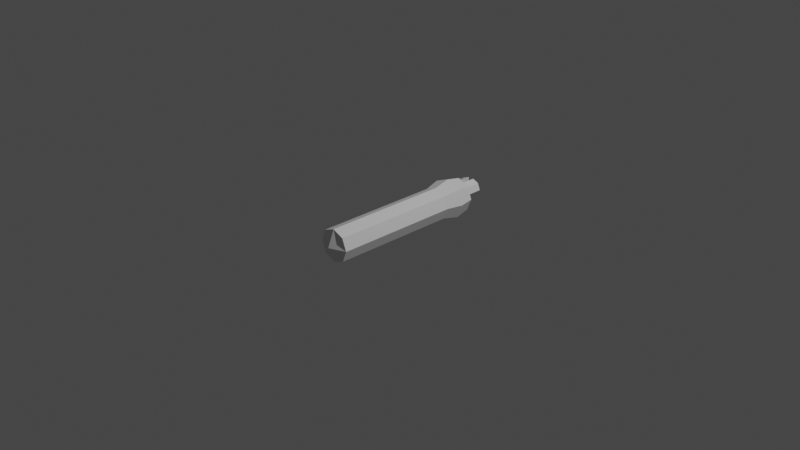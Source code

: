 # Source: worm.blend  (saved by Blender 3.0.42; exported with 4.5.12 LTS)
import bpy
from mathutils import Matrix  # noqa: F401  (used for matrix-valued properties, if any)

bpy.ops.wm.read_factory_settings(use_empty=True)
scene = bpy.context.scene
scene.name = 'Scene'

# ---- collections
col_collection = bpy.data.collections.new('Collection'); scene.collection.children.link(col_collection)

# ---- materials (node trees are filled in below, after node groups)
mat_material = bpy.data.materials.new('Material')
mat_material.alpha_threshold = 0.0
mat_material.use_transparent_shadow = False
mat_material.line_color = (0.0, 0.0, 0.0, 1.0)

# ---- material node trees
mat_material.use_nodes = True; mat_material.node_tree.nodes.clear()
_N = mat_material.node_tree.nodes; _L = mat_material.node_tree.links
n0 = _N.new('ShaderNodeOutputMaterial'); n0.name = 'Material Output'; n0.location = (300, 300)
n1 = _N.new('ShaderNodeBsdfPrincipled'); n1.name = 'Principled BSDF'; n1.location = (10, 300)
n1.distribution = 'GGX'
n1.subsurface_method = 'RANDOM_WALK_SKIN'
n1.inputs[2].default_value = 0.4
n1.inputs[3].default_value = 1.45
n1.inputs[27].default_value = (0.0, 0.0, 0.0, 1.0)
n1.inputs[28].default_value = 1.0
_L.new(n1.outputs[0], n0.inputs[0])
n0.is_active_output = True

# ---- world
world_world = bpy.data.worlds.new('World'); scene.world = world_world
world_world.use_nodes = True; world_world.node_tree.nodes.clear()
_N = world_world.node_tree.nodes; _L = world_world.node_tree.links
n0 = _N.new('ShaderNodeOutputWorld'); n0.name = 'World Output'; n0.location = (300, 300)
n1 = _N.new('ShaderNodeBackground'); n1.name = 'Background'; n1.location = (10, 300)
n1.inputs[0].default_value = (0.05088, 0.05088, 0.05088, 1.0)
_L.new(n1.outputs[0], n0.inputs[0])
n0.is_active_output = True
world_world.color = (0.05088, 0.05088, 0.05088)
world_world.use_sun_shadow = False
world_world.sun_shadow_jitter_overblur = 0.0

# ---- cameras
cam_camera = bpy.data.cameras.new('Camera')
cam_camera.clip_end = 100.0
cam_camera.ortho_scale = 7.314

# ---- lights
light_light = bpy.data.lights.new('Light', 'POINT')
light_light.transmission_factor = 0.0
light_light.energy = 1000.0
light_light.shadow_soft_size = 0.1
light_light.shadow_maximum_resolution = 0.006
light_light.use_absolute_resolution = True

# ---- meshes
me_cube = bpy.data.meshes.new('Cube')
me_cube.from_pydata([(0.5123, 3.328, 0.5123), (0.3885, 3.328, -0.3885), (0.4888, -3.328, 0.4888), (0.4888, -3.328, -0.4888), (-0.5123, 3.328, 0.5123), (-0.3885, 3.328, -0.3885), (-0.4888, -3.328, 0.4888), (-0.4888, -3.328, -0.4888), (0.0, 3.328, -0.5457), (0.0, -3.328, 0.6865), (0.0, -3.328, -0.6865), (0.0, 3.328, 0.7195), (0.4929, 3.328, -0.1306), (-0.6865, -3.328, 0.0), (0.6865, -3.328, 0.0), (-0.4929, 3.328, -0.1306), (0.0, 3.328, 0.0), (0.0, -3.614, 0.0), (-0.4888, 1.997, -0.4888), (-0.4888, 0.6656, -0.4888), (-0.4888, -0.6656, -0.4888), (-0.4888, -1.997, -0.4888), (0.4888, 1.997, 0.4888), (0.4888, 0.6656, 0.4888), (0.4888, -0.6656, 0.4888), (0.4888, -1.997, 0.4888), (-0.4888, -1.997, 0.4888), (-0.4888, -0.6656, 0.4888), (-0.4888, 0.6656, 0.4888), (-0.4888, 1.997, 0.4888), (0.4888, -1.997, -0.4888), (0.4888, -0.6656, -0.4888), (0.4888, 0.6656, -0.4888), (0.4888, 1.997, -0.4888), (0.0, 1.997, -0.6865), (0.0, 0.6656, -0.6865), (0.0, -0.6656, -0.6865), (0.0, -1.997, -0.6865), (0.0, 1.997, 0.6865), (0.0, 0.6656, 0.6865), (0.0, -0.6656, 0.6865), (0.0, -1.997, 0.6865), (0.6865, 1.997, 0.0), (0.6865, 0.6656, 0.0), (0.6865, -0.6656, 0.0), (0.6865, -1.997, 0.0), (-0.6865, -1.997, 0.0), (-0.6865, -0.6656, 0.0), (-0.6865, 0.6656, 0.0), (-0.6865, 1.997, 0.0), (0.121, 3.328, 0.121), (0.121, 3.328, 0.5071), (0.3959, 3.328, 0.3959), (0.5071, 3.328, 0.121), (-0.5071, 3.328, 0.121), (-0.3959, 3.328, 0.3959), (-0.121, 3.328, 0.5071), (-0.121, 3.328, 0.121), (0.121, 4.053, 0.121), (0.121, 4.053, 0.5071), (0.3959, 4.053, 0.3959), (0.5071, 4.053, 0.121), (-0.5071, 4.053, 0.121), (-0.3959, 4.053, 0.3959), (-0.121, 4.053, 0.5071), (-0.121, 4.053, 0.121), (0.0, 3.328, -0.7195), (-0.5123, 3.328, -0.5123), (0.7195, 3.328, 0.0), (0.5123, 3.328, -0.5123), (-0.7195, 3.328, 0.0), (0.0, 3.328, -0.1306), (0.3885, 2.989, -0.3885), (-0.3885, 2.989, -0.3885), (0.0, 2.989, -0.5457), (0.4929, 2.989, -0.1306), (-0.4929, 2.989, -0.1306), (0.0, 2.989, -0.1306), (-0.6068, 2.662, 0.6068), (0.6068, 2.662, -0.6068), (-0.8522, 2.662, 0.0), (-0.6068, 2.662, -0.6068), (0.6068, 2.662, 0.6068), (0.0, 2.662, -0.8522), (0.0, 2.662, 0.8522), (0.8522, 2.662, 0.0), (-0.4888, -2.662, -0.4888), (0.4888, -2.662, 0.4888), (0.0, -2.662, -0.6865), (0.0, -2.662, 0.6865), (0.6865, -2.662, 0.0), (-0.4888, -2.662, 0.4888), (0.4888, -2.662, -0.4888), (-0.6865, -2.662, 0.0), (-0.4888, -1.331, -0.4888), (0.4888, -1.331, 0.4888), (-0.4888, -1.331, 0.4888), (0.4888, -1.331, -0.4888), (0.0, -1.331, -0.6865), (0.0, -1.331, 0.6865), (0.6865, -1.331, 0.0), (-0.6865, -1.331, 0.0), (-0.4888, 0.0, -0.4888), (0.4888, 0.0, 0.4888), (-0.4888, 0.0, 0.4888), (0.4888, 0.0, -0.4888), (0.0, 0.0, -0.6865), (0.0, 0.0, 0.6865), (0.6865, 0.0, 0.0), (-0.6865, 0.0, 0.0), (-0.4888, 1.331, -0.4888), (0.4888, 1.331, 0.4888), (-0.4888, 1.331, 0.4888), (0.4888, 1.331, -0.4888), (0.0, 1.331, -0.6865), (0.0, 1.331, 0.6865), (0.6865, 1.331, 0.0), (-0.6865, 1.331, 0.0)], [], [(89, 91, 6, 9), (17, 9, 6, 13), (80, 78, 4, 70), (88, 92, 3, 10), (90, 87, 2, 14), (54, 55, 63, 62), (55, 56, 64, 63), (86, 88, 10, 7), (14, 2, 9, 17), (87, 89, 9, 2), (3, 14, 17, 10), (5, 15, 76, 73), (15, 71, 77, 76), (92, 90, 14, 3), (81, 80, 70, 67), (10, 17, 13, 7), (86, 93, 46, 21), (94, 101, 47, 20), (102, 109, 48, 19), (110, 117, 49, 18), (79, 85, 42, 33), (113, 116, 43, 32), (105, 108, 44, 31), (97, 100, 45, 30), (82, 84, 38, 22), (111, 115, 39, 23), (103, 107, 40, 24), (95, 99, 41, 25), (81, 83, 34, 18), (110, 114, 35, 19), (102, 106, 36, 20), (94, 98, 37, 21), (85, 82, 22, 42), (116, 111, 23, 43), (108, 103, 24, 44), (100, 95, 25, 45), (83, 79, 33, 34), (114, 113, 32, 35), (106, 105, 31, 36), (98, 97, 30, 37), (93, 91, 26, 46), (101, 96, 27, 47), (109, 104, 28, 48), (117, 112, 29, 49), (84, 78, 29, 38), (115, 112, 28, 39), (107, 104, 27, 40), (99, 96, 26, 41), (16, 11, 51, 50), (11, 0, 52, 51), (0, 68, 53, 52), (68, 16, 50, 53), (70, 4, 55, 54), (4, 11, 56, 55), (11, 16, 57, 56), (16, 70, 54, 57), (58, 59, 60, 61), (62, 63, 64, 65), (51, 52, 60, 59), (56, 57, 65, 64), (50, 51, 59, 58), (57, 54, 62, 65), (52, 53, 61, 60), (53, 50, 58, 61), (5, 8, 66, 67), (1, 12, 68, 69), (15, 5, 67, 70), (8, 1, 69, 66), (71, 15, 70, 16), (12, 71, 16, 68), (73, 76, 77, 74), (74, 77, 75, 72), (8, 5, 73, 74), (71, 12, 75, 77), (1, 8, 74, 72), (12, 1, 72, 75), (11, 4, 78, 84), (66, 69, 79, 83), (68, 0, 82, 85), (67, 66, 83, 81), (0, 11, 84, 82), (69, 68, 85, 79), (18, 49, 80, 81), (49, 29, 78, 80), (13, 6, 91, 93), (7, 13, 93, 86), (30, 45, 90, 92), (25, 41, 89, 87), (21, 37, 88, 86), (45, 25, 87, 90), (37, 30, 92, 88), (41, 26, 91, 89), (40, 27, 96, 99), (46, 26, 96, 101), (36, 31, 97, 98), (44, 24, 95, 100), (20, 36, 98, 94), (24, 40, 99, 95), (31, 44, 100, 97), (21, 46, 101, 94), (39, 28, 104, 107), (47, 27, 104, 109), (35, 32, 105, 106), (43, 23, 103, 108), (19, 35, 106, 102), (23, 39, 107, 103), (32, 43, 108, 105), (20, 47, 109, 102), (38, 29, 112, 115), (48, 28, 112, 117), (34, 33, 113, 114), (42, 22, 111, 116), (18, 34, 114, 110), (22, 38, 115, 111), (33, 42, 116, 113), (19, 48, 117, 110)])
_uv = me_cube.uv_layers.new(name='UVMap')
_uv.uv.foreach_set('vector', [0.75, 0.725, 0.875, 0.725, 0.875, 0.75, 0.75, 0.75, 0.5, 0.875, 0.625, 0.875, 0.625, 1.0, 0.5, 1.0, 0.5, 0.225, 0.625, 0.225, 0.625, 0.25, 0.5, 0.25, 0.25, 0.725, 0.375, 0.725, 0.375, 0.75, 0.25, 0.75, 0.5, 0.725, 0.625, 0.725, 0.625, 0.75, 0.5, 0.75, 0.529, 0.2757, 0.5941, 0.2809, 0.5941, 0.2809, 0.529, 0.2757, 0.5941, 0.2809, 0.5993, 0.346, 0.5993, 0.346, 0.5941, 0.2809, 0.125, 0.725, 0.25, 0.725, 0.25, 0.75, 0.125, 0.75, 0.5, 0.75, 0.625, 0.75, 0.625, 0.875, 0.5, 0.875, 0.625, 0.725, 0.75, 0.725, 0.75, 0.75, 0.625, 0.75, 0.375, 0.75, 0.5, 0.75, 0.5, 0.875, 0.375, 0.875, 0.4082, 0.2832, 0.4688, 0.2778, 0.4688, 0.2778, 0.4082, 0.2832, 0.4688, 0.2778, 0.4762, 0.375, 0.4762, 0.375, 0.4688, 0.2778, 0.375, 0.725, 0.5, 0.725, 0.5, 0.75, 0.375, 0.75, 0.375, 0.225, 0.5, 0.225, 0.5, 0.25, 0.375, 0.25, 0.375, 0.875, 0.5, 0.875, 0.5, 1.0, 0.375, 1.0, 0.375, 0.025, 0.5, 0.025, 0.5, 0.05, 0.375, 0.05, 0.375, 0.075, 0.5, 0.075, 0.5, 0.1, 0.375, 0.1, 0.375, 0.125, 0.5, 0.125, 0.5, 0.15, 0.375, 0.15, 0.375, 0.175, 0.5, 0.175, 0.5, 0.2, 0.375, 0.2, 0.375, 0.525, 0.5, 0.525, 0.5, 0.55, 0.375, 0.55, 0.375, 0.575, 0.5, 0.575, 0.5, 0.6, 0.375, 0.6, 0.375, 0.625, 0.5, 0.625, 0.5, 0.65, 0.375, 0.65, 0.375, 0.675, 0.5, 0.675, 0.5, 0.7, 0.375, 0.7, 0.625, 0.525, 0.75, 0.525, 0.75, 0.55, 0.625, 0.55, 0.625, 0.575, 0.75, 0.575, 0.75, 0.6, 0.625, 0.6, 0.625, 0.625, 0.75, 0.625, 0.75, 0.65, 0.625, 0.65, 0.625, 0.675, 0.75, 0.675, 0.75, 0.7, 0.625, 0.7, 0.125, 0.525, 0.25, 0.525, 0.25, 0.55, 0.125, 0.55, 0.125, 0.575, 0.25, 0.575, 0.25, 0.6, 0.125, 0.6, 0.125, 0.625, 0.25, 0.625, 0.25, 0.65, 0.125, 0.65, 0.125, 0.675, 0.25, 0.675, 0.25, 0.7, 0.125, 0.7, 0.5, 0.525, 0.625, 0.525, 0.625, 0.55, 0.5, 0.55, 0.5, 0.575, 0.625, 0.575, 0.625, 0.6, 0.5, 0.6, 0.5, 0.625, 0.625, 0.625, 0.625, 0.65, 0.5, 0.65, 0.5, 0.675, 0.625, 0.675, 0.625, 0.7, 0.5, 0.7, 0.25, 0.525, 0.375, 0.525, 0.375, 0.55, 0.25, 0.55, 0.25, 0.575, 0.375, 0.575, 0.375, 0.6, 0.25, 0.6, 0.25, 0.625, 0.375, 0.625, 0.375, 0.65, 0.25, 0.65, 0.25, 0.675, 0.375, 0.675, 0.375, 0.7, 0.25, 0.7, 0.5, 0.025, 0.625, 0.025, 0.625, 0.05, 0.5, 0.05, 0.5, 0.075, 0.625, 0.075, 0.625, 0.1, 0.5, 0.1, 0.5, 0.125, 0.625, 0.125, 0.625, 0.15, 0.5, 0.15, 0.5, 0.175, 0.625, 0.175, 0.625, 0.2, 0.5, 0.2, 0.75, 0.525, 0.875, 0.525, 0.875, 0.55, 0.75, 0.55, 0.75, 0.575, 0.875, 0.575, 0.875, 0.6, 0.75, 0.6, 0.75, 0.625, 0.875, 0.625, 0.875, 0.65, 0.75, 0.65, 0.75, 0.675, 0.875, 0.675, 0.875, 0.7, 0.75, 0.7, 0.5, 0.375, 0.625, 0.375, 0.5993, 0.404, 0.5244, 0.3994, 0.625, 0.375, 0.625, 0.5, 0.5941, 0.4691, 0.5993, 0.404, 0.625, 0.5, 0.5, 0.5, 0.529, 0.4743, 0.5941, 0.4691, 0.5, 0.5, 0.5, 0.375, 0.5244, 0.3994, 0.529, 0.4743, 0.5, 0.25, 0.625, 0.25, 0.5941, 0.2809, 0.529, 0.2757, 0.625, 0.25, 0.625, 0.375, 0.5993, 0.346, 0.5941, 0.2809, 0.625, 0.375, 0.5, 0.375, 0.5244, 0.3506, 0.5993, 0.346, 0.5, 0.375, 0.5, 0.25, 0.529, 0.2757, 0.5244, 0.3506, 0.5244, 0.3994, 0.5993, 0.404, 0.5941, 0.4691, 0.529, 0.4743, 0.529, 0.2757, 0.5941, 0.2809, 0.5993, 0.346, 0.5244, 0.3506, 0.5993, 0.404, 0.5941, 0.4691, 0.5941, 0.4691, 0.5993, 0.404, 0.5993, 0.346, 0.5244, 0.3506, 0.5244, 0.3506, 0.5993, 0.346, 0.5244, 0.3994, 0.5993, 0.404, 0.5993, 0.404, 0.5244, 0.3994, 0.5244, 0.3506, 0.529, 0.2757, 0.529, 0.2757, 0.5244, 0.3506, 0.5941, 0.4691, 0.529, 0.4743, 0.529, 0.4743, 0.5941, 0.4691, 0.529, 0.4743, 0.5244, 0.3994, 0.5244, 0.3994, 0.529, 0.4743, 0.4082, 0.2832, 0.4006, 0.375, 0.375, 0.375, 0.375, 0.25, 0.4082, 0.4668, 0.4688, 0.4722, 0.5, 0.5, 0.375, 0.5, 0.4688, 0.2778, 0.4082, 0.2832, 0.375, 0.25, 0.5, 0.25, 0.4006, 0.375, 0.4082, 0.4668, 0.375, 0.5, 0.375, 0.375, 0.4762, 0.375, 0.4688, 0.2778, 0.5, 0.25, 0.5, 0.375, 0.4688, 0.4722, 0.4762, 0.375, 0.5, 0.375, 0.5, 0.5, 0.4082, 0.2832, 0.4688, 0.2778, 0.4762, 0.375, 0.4006, 0.375, 0.4006, 0.375, 0.4762, 0.375, 0.4688, 0.4722, 0.4082, 0.4668, 0.4006, 0.375, 0.4082, 0.2832, 0.4082, 0.2832, 0.4006, 0.375, 0.4762, 0.375, 0.4688, 0.4722, 0.4688, 0.4722, 0.4762, 0.375, 0.4082, 0.4668, 0.4006, 0.375, 0.4006, 0.375, 0.4082, 0.4668, 0.4688, 0.4722, 0.4082, 0.4668, 0.4082, 0.4668, 0.4688, 0.4722, 0.75, 0.5, 0.875, 0.5, 0.875, 0.525, 0.75, 0.525, 0.25, 0.5, 0.375, 0.5, 0.375, 0.525, 0.25, 0.525, 0.5, 0.5, 0.625, 0.5, 0.625, 0.525, 0.5, 0.525, 0.125, 0.5, 0.25, 0.5, 0.25, 0.525, 0.125, 0.525, 0.625, 0.5, 0.75, 0.5, 0.75, 0.525, 0.625, 0.525, 0.375, 0.5, 0.5, 0.5, 0.5, 0.525, 0.375, 0.525, 0.375, 0.2, 0.5, 0.2, 0.5, 0.225, 0.375, 0.225, 0.5, 0.2, 0.625, 0.2, 0.625, 0.225, 0.5, 0.225, 0.5, 0.0, 0.625, 0.0, 0.625, 0.025, 0.5, 0.025, 0.375, 0.0, 0.5, 0.0, 0.5, 0.025, 0.375, 0.025, 0.375, 0.7, 0.5, 0.7, 0.5, 0.725, 0.375, 0.725, 0.625, 0.7, 0.75, 0.7, 0.75, 0.725, 0.625, 0.725, 0.125, 0.7, 0.25, 0.7, 0.25, 0.725, 0.125, 0.725, 0.5, 0.7, 0.625, 0.7, 0.625, 0.725, 0.5, 0.725, 0.25, 0.7, 0.375, 0.7, 0.375, 0.725, 0.25, 0.725, 0.75, 0.7, 0.875, 0.7, 0.875, 0.725, 0.75, 0.725, 0.75, 0.65, 0.875, 0.65, 0.875, 0.675, 0.75, 0.675, 0.5, 0.05, 0.625, 0.05, 0.625, 0.075, 0.5, 0.075, 0.25, 0.65, 0.375, 0.65, 0.375, 0.675, 0.25, 0.675, 0.5, 0.65, 0.625, 0.65, 0.625, 0.675, 0.5, 0.675, 0.125, 0.65, 0.25, 0.65, 0.25, 0.675, 0.125, 0.675, 0.625, 0.65, 0.75, 0.65, 0.75, 0.675, 0.625, 0.675, 0.375, 0.65, 0.5, 0.65, 0.5, 0.675, 0.375, 0.675, 0.375, 0.05, 0.5, 0.05, 0.5, 0.075, 0.375, 0.075, 0.75, 0.6, 0.875, 0.6, 0.875, 0.625, 0.75, 0.625, 0.5, 0.1, 0.625, 0.1, 0.625, 0.125, 0.5, 0.125, 0.25, 0.6, 0.375, 0.6, 0.375, 0.625, 0.25, 0.625, 0.5, 0.6, 0.625, 0.6, 0.625, 0.625, 0.5, 0.625, 0.125, 0.6, 0.25, 0.6, 0.25, 0.625, 0.125, 0.625, 0.625, 0.6, 0.75, 0.6, 0.75, 0.625, 0.625, 0.625, 0.375, 0.6, 0.5, 0.6, 0.5, 0.625, 0.375, 0.625, 0.375, 0.1, 0.5, 0.1, 0.5, 0.125, 0.375, 0.125, 0.75, 0.55, 0.875, 0.55, 0.875, 0.575, 0.75, 0.575, 0.5, 0.15, 0.625, 0.15, 0.625, 0.175, 0.5, 0.175, 0.25, 0.55, 0.375, 0.55, 0.375, 0.575, 0.25, 0.575, 0.5, 0.55, 0.625, 0.55, 0.625, 0.575, 0.5, 0.575, 0.125, 0.55, 0.25, 0.55, 0.25, 0.575, 0.125, 0.575, 0.625, 0.55, 0.75, 0.55, 0.75, 0.575, 0.625, 0.575, 0.375, 0.55, 0.5, 0.55, 0.5, 0.575, 0.375, 0.575, 0.375, 0.15, 0.5, 0.15, 0.5, 0.175, 0.375, 0.175])
me_cube.materials.append(mat_material)
me_cube.use_remesh_preserve_volume = False
me_cube.use_remesh_preserve_attributes = False
me_cube.use_mirror_vertex_groups = False
me_cube.update()
arm_armature = bpy.data.armatures.new('Armature')  # bones are not reproduced

# ---- objects
ob_worm = bpy.data.objects.new('Worm', me_cube)
ob_light = bpy.data.objects.new('Light', light_light)
ob_camera = bpy.data.objects.new('Camera', cam_camera)
ob_armature = bpy.data.objects.new('Armature', arm_armature)

# ---- transforms, parenting, visibility, modifiers, constraints
ob_worm.parent = ob_armature
ob_worm.location = (0.0, 0.0, 0.0)
ob_worm.scale = (0.2593, 0.2593, 0.2593)
ob_worm.lock_rotations_4d = False
ob_worm.empty_display_type = 'ARROWS'
ob_worm.lineart.crease_threshold = 0.0
_vg = ob_worm.vertex_groups.new(name='Bone')
for _i, _w in zip([2, 3, 6, 7, 9, 10, 13, 14, 17, 86, 87, 88, 89, 90, 91, 92, 93], [0.6508, 0.7868, 0.7868, 0.6508, 0.7661, 0.7661, 0.7667, 0.7667, 0.9982, 0.1225, 0.1225, 0.1335, 0.1335, 0.1336, 0.1379, 0.1379, 0.1336]): _vg.add([_i], _w, 'REPLACE')
_vg = ob_worm.vertex_groups.new(name='Bone.001')
for _i, _w in zip([2, 3, 6, 7, 9, 10, 13, 14, 21, 25, 26, 30, 37, 41, 45, 46, 86, 87, 88, 89, 90, 91, 92, 93, 94, 95, 96, 97, 98, 99, 100, 101], [0.3119, 0.1904, 0.1904, 0.3119, 0.2089, 0.2089, 0.2084, 0.2084, 0.4823, 0.4823, 0.4812, 0.4812, 0.4817, 0.4817, 0.4817, 0.4817, 0.7836, 0.7836, 0.7742, 0.7742, 0.7741, 0.7699, 0.7699, 0.7741, 0.05164, 0.05164, 0.05155, 0.05155, 0.05125, 0.05125, 0.05125, 0.05125]): _vg.add([_i], _w, 'REPLACE')
_vg = ob_worm.vertex_groups.new(name='Bone.002')
for _i, _w in zip([2, 7, 20, 21, 24, 25, 26, 27, 30, 31, 36, 37, 40, 41, 44, 45, 46, 47, 86, 87, 88, 89, 90, 91, 92, 93, 94, 95, 96, 97, 98, 99, 100, 101], [0.01663, 0.01663, 0.04573, 0.4503, 0.04573, 0.4503, 0.4502, 0.04573, 0.4502, 0.04573, 0.04514, 0.4505, 0.04514, 0.4505, 0.04514, 0.4505, 0.4505, 0.04514, 0.08386, 0.08386, 0.08243, 0.08243, 0.08242, 0.08239, 0.08239, 0.08242, 0.4469, 0.4469, 0.4469, 0.4469, 0.4472, 0.4472, 0.4472, 0.4472]): _vg.add([_i], _w, 'REPLACE')
_vg = ob_worm.vertex_groups.new(name='Bone.003')
for _i, _w in zip([20, 21, 24, 25, 26, 27, 30, 31, 36, 37, 40, 41, 44, 45, 46, 47, 94, 95, 96, 97, 98, 99, 100, 101, 102, 103, 104, 105, 106, 107, 108, 109], [0.4465, 0.04646, 0.4465, 0.04646, 0.04643, 0.4465, 0.04643, 0.4465, 0.4468, 0.04585, 0.4468, 0.04585, 0.4468, 0.04585, 0.04585, 0.4468, 0.4465, 0.4465, 0.4465, 0.4465, 0.4468, 0.4468, 0.4468, 0.4468, 0.04564, 0.04564, 0.04564, 0.04564, 0.04506, 0.04506, 0.04506, 0.04506]): _vg.add([_i], _w, 'REPLACE')
_vg = ob_worm.vertex_groups.new(name='Bone.004')
for _i, _w in zip([19, 20, 23, 24, 27, 28, 31, 32, 35, 36, 39, 40, 43, 44, 47, 48, 94, 95, 96, 97, 98, 99, 100, 101, 102, 103, 104, 105, 106, 107, 108, 109], [0.04565, 0.4465, 0.04565, 0.4465, 0.4465, 0.04565, 0.4465, 0.04565, 0.04507, 0.4468, 0.04507, 0.4468, 0.04507, 0.4468, 0.4468, 0.04507, 0.04565, 0.04565, 0.04565, 0.04565, 0.04507, 0.04507, 0.04507, 0.04507, 0.4465, 0.4465, 0.4465, 0.4465, 0.4468, 0.4468, 0.4468, 0.4468]): _vg.add([_i], _w, 'REPLACE')
_vg = ob_worm.vertex_groups.new(name='Bone.005')
for _i, _w in zip([19, 20, 23, 24, 27, 28, 31, 32, 35, 36, 39, 40, 43, 44, 47, 48, 102, 103, 104, 105, 106, 107, 108, 109, 110, 111, 112, 113, 114, 115, 116, 117], [0.4465, 0.04564, 0.4465, 0.04564, 0.04564, 0.4465, 0.04564, 0.4465, 0.4468, 0.04506, 0.4468, 0.04506, 0.4468, 0.04506, 0.04506, 0.4468, 0.4465, 0.4465, 0.4465, 0.4465, 0.4468, 0.4468, 0.4468, 0.4468, 0.04631, 0.04631, 0.04631, 0.04631, 0.04572, 0.04572, 0.04572, 0.04572]): _vg.add([_i], _w, 'REPLACE')
_vg = ob_worm.vertex_groups.new(name='Bone.006')
for _i, _w in zip([18, 19, 22, 23, 28, 29, 32, 33, 34, 35, 38, 39, 42, 43, 48, 49, 102, 103, 104, 105, 106, 107, 108, 109, 110, 111, 112, 113, 114, 115, 116, 117], [0.07695, 0.4468, 0.07692, 0.4468, 0.4468, 0.07692, 0.4468, 0.07695, 0.07669, 0.4471, 0.07665, 0.4471, 0.07666, 0.4471, 0.4471, 0.07666, 0.04571, 0.04571, 0.04571, 0.04571, 0.04513, 0.04513, 0.04513, 0.04513, 0.4496, 0.4496, 0.4496, 0.4496, 0.4499, 0.4499, 0.4499, 0.4499]): _vg.add([_i], _w, 'REPLACE')
_vg = ob_worm.vertex_groups.new(name='Bone.007')
for _i, _w in zip([5, 8, 18, 19, 22, 23, 28, 29, 32, 33, 34, 35, 38, 39, 42, 43, 48, 49, 67, 72, 73, 74, 76, 110, 111, 112, 113, 114, 115, 116, 117], [0.01736, 8.266e-06, 0.06998, 0.03701, 0.06959, 0.037, 0.037, 0.06966, 0.03701, 0.06982, 0.06971, 0.03651, 0.06936, 0.03651, 0.06944, 0.03651, 0.03651, 0.0696, 0.002474, 0.01219, 0.07057, 0.01007, 0.06654, 0.4061, 0.4061, 0.4061, 0.4061, 0.4067, 0.4067, 0.4067, 0.4067]): _vg.add([_i], _w, 'REPLACE')
_vg = ob_worm.vertex_groups.new(name='Bone.008')
for _i, _w in zip([0, 1, 4, 5, 8, 11, 12, 15, 16, 18, 22, 29, 33, 34, 38, 42, 49, 50, 51, 52, 53, 54, 55, 56, 57, 58, 59, 60, 61, 62, 63, 64, 65, 66, 67, 68, 69, 70, 71, 72, 73, 74, 75, 76, 77, 78, 79, 80, 81, 82, 83, 84, 85, 110, 111, 112, 113, 114, 115, 116, 117], [0.3974, 0.4443, 0.3956, 0.4174, 0.4182, 0.4879, 0.4609, 0.4393, 0.212, 0.7616, 0.761, 0.7609, 0.7619, 0.7625, 0.7625, 0.7635, 0.7633, 0.2474, 0.3719, 0.3188, 0.3952, 0.3887, 0.3166, 0.3734, 0.2468, 0.3209, 0.3342, 0.3328, 0.3375, 0.3342, 0.3319, 0.3321, 0.3197, 0.4479, 0.4528, 0.5375, 0.4712, 0.5296, 0.2095, 0.393, 0.3033, 0.3289, 0.417, 0.3071, 0.01924, 0.5241, 0.5323, 0.537, 0.5301, 0.5245, 0.5291, 0.5318, 0.5382, 0.08159, 0.08154, 0.08153, 0.08162, 0.08111, 0.0811, 0.08118, 0.08116]): _vg.add([_i], _w, 'REPLACE')
_vg = ob_worm.vertex_groups.new(name='Bone.009')
for _i, _w in zip([0, 1, 4, 5, 8, 11, 12, 15, 16, 18, 22, 29, 33, 34, 38, 42, 49, 50, 51, 52, 53, 54, 55, 56, 57, 58, 59, 60, 61, 62, 63, 64, 65, 66, 67, 68, 69, 70, 71, 72, 73, 74, 75, 76, 77, 78, 79, 80, 81, 82, 83, 84, 85], [0.59, 0.5307, 0.5898, 0.5432, 0.5507, 0.501, 0.5226, 0.5327, 0.7777, 0.08225, 0.08329, 0.0833, 0.08211, 0.08194, 0.08232, 0.0813, 0.08135, 0.7437, 0.618, 0.6716, 0.5934, 0.5959, 0.6721, 0.6156, 0.7433, 0.6692, 0.6558, 0.6572, 0.6523, 0.6535, 0.6562, 0.6562, 0.6687, 0.5226, 0.514, 0.4485, 0.5046, 0.4487, 0.7783, 0.5723, 0.6226, 0.6375, 0.5631, 0.6231, 0.9617, 0.4524, 0.443, 0.4387, 0.4441, 0.4524, 0.4456, 0.4454, 0.4385]): _vg.add([_i], _w, 'REPLACE')
_m = ob_worm.modifiers.new('Armature', 'ARMATURE')
_m.object = ob_armature
ob_light.location = (4.076, 1.005, 5.904)
ob_light.rotation_euler = (0.6503, 0.05522, 1.866)
ob_light.lock_rotations_4d = False
ob_light.empty_display_type = 'ARROWS'
ob_light.color = (0.0, 0.0, 0.0, 0.0)
ob_light.lineart.crease_threshold = 0.0
ob_camera.location = (7.359, -6.926, 4.958)
ob_camera.rotation_euler = (1.109, 0.0, 0.8149)
ob_camera.lock_rotations_4d = False
ob_camera.empty_display_type = 'ARROWS'
ob_camera.color = (0.0, 0.0, 0.0, 0.0)
ob_camera.display_type = 'WIRE'
ob_camera.lineart.crease_threshold = 0.0
ob_armature.location = (0.0, 0.0, 0.0)
ob_armature.show_in_front = True

# ---- collection membership
col_collection.objects.link(ob_worm)
col_collection.objects.link(ob_light)
col_collection.objects.link(ob_camera)
col_collection.objects.link(ob_armature)

# ---- scene / render settings (as saved in the file)
scene.camera = ob_camera
scene.frame_start = 0; scene.frame_end = 12; scene.frame_set(5)
scene.render.engine = 'BLENDER_EEVEE_NEXT'
scene.cycles.sampling_pattern = 'TABULATED_SOBOL'
scene.cycles.use_light_tree = False
scene.view_settings.view_transform = 'Filmic'
bpy.context.view_layer.update()
